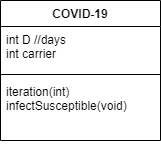

The diagram above was exported from draw.io. Its source (the exported page's mxGraphModel, read from the mxfile embedded in the PNG):
<mxGraphModel dx="780" dy="427" grid="1" gridSize="10" guides="1" tooltips="1" connect="1" arrows="1" fold="1" page="1" pageScale="1" pageWidth="850" pageHeight="1100" math="0" shadow="0">
  <root>
    <mxCell id="0" />
    <mxCell id="1" parent="0" />
    <mxCell id="V3e1u8bKXhUEwxi3LRL9-1" value="COVID-19" style="swimlane;fontStyle=1;align=center;verticalAlign=top;childLayout=stackLayout;horizontal=1;startSize=26;horizontalStack=0;resizeParent=1;resizeParentMax=0;resizeLast=0;collapsible=1;marginBottom=0;" parent="1" vertex="1">
      <mxGeometry x="240" y="720" width="160" height="140" as="geometry" />
    </mxCell>
    <mxCell id="V3e1u8bKXhUEwxi3LRL9-2" value="int D //days&#10;int carrier" style="text;strokeColor=none;fillColor=none;align=left;verticalAlign=top;spacingLeft=4;spacingRight=4;overflow=hidden;rotatable=0;points=[[0,0.5],[1,0.5]];portConstraint=eastwest;" parent="V3e1u8bKXhUEwxi3LRL9-1" vertex="1">
      <mxGeometry y="26" width="160" height="44" as="geometry" />
    </mxCell>
    <mxCell id="V3e1u8bKXhUEwxi3LRL9-3" value="" style="line;strokeWidth=1;fillColor=none;align=left;verticalAlign=middle;spacingTop=-1;spacingLeft=3;spacingRight=3;rotatable=0;labelPosition=right;points=[];portConstraint=eastwest;" parent="V3e1u8bKXhUEwxi3LRL9-1" vertex="1">
      <mxGeometry y="70" width="160" height="8" as="geometry" />
    </mxCell>
    <mxCell id="V3e1u8bKXhUEwxi3LRL9-4" value="iteration(int)&#10;infectSusceptible(void)" style="text;strokeColor=none;fillColor=none;align=left;verticalAlign=top;spacingLeft=4;spacingRight=4;overflow=hidden;rotatable=0;points=[[0,0.5],[1,0.5]];portConstraint=eastwest;" parent="V3e1u8bKXhUEwxi3LRL9-1" vertex="1">
      <mxGeometry y="78" width="160" height="62" as="geometry" />
    </mxCell>
  </root>
</mxGraphModel>